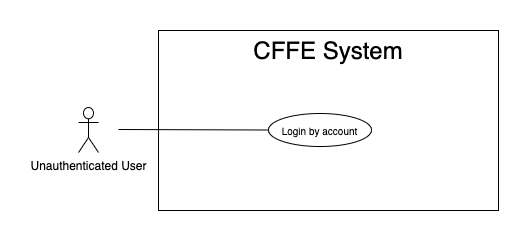

The diagram above was exported from draw.io. Its source (the exported page's mxGraphModel, read from the mxfile embedded in the PNG):
<mxGraphModel dx="946" dy="612" grid="1" gridSize="10" guides="1" tooltips="1" connect="1" arrows="1" fold="1" page="1" pageScale="1" pageWidth="850" pageHeight="1100" math="0" shadow="0">
  <root>
    <mxCell id="0" />
    <mxCell id="1" parent="0" />
    <mxCell id="vJSR54I9Ae6V6F8O3_Zi-1" value="" style="rounded=0;whiteSpace=wrap;html=1;" parent="1" vertex="1">
      <mxGeometry x="140" y="120" width="340" height="180" as="geometry" />
    </mxCell>
    <mxCell id="INBuplyQTcS28SzZKjMm-4" value="&lt;span style=&quot;font-size: 24px&quot;&gt;CFFE System&lt;/span&gt;" style="text;html=1;strokeColor=none;fillColor=none;align=center;verticalAlign=middle;whiteSpace=wrap;rounded=0;" parent="1" vertex="1">
      <mxGeometry x="145" y="130" width="330" height="20" as="geometry" />
    </mxCell>
    <mxCell id="INBuplyQTcS28SzZKjMm-324" value="Unauthenticated User" style="shape=umlActor;verticalLabelPosition=bottom;verticalAlign=top;html=1;outlineConnect=0;" parent="1" vertex="1">
      <mxGeometry x="60" y="197" width="20" height="45" as="geometry" />
    </mxCell>
    <mxCell id="INBuplyQTcS28SzZKjMm-354" value="&lt;span style=&quot;font-size: 10px&quot;&gt;Login by account&lt;/span&gt;" style="ellipse;whiteSpace=wrap;html=1;fillColor=#ffffff;gradientColor=none;" parent="1" vertex="1">
      <mxGeometry x="250" y="203" width="103" height="33" as="geometry" />
    </mxCell>
    <mxCell id="INBuplyQTcS28SzZKjMm-356" value="" style="endArrow=none;html=1;rounded=0;exitX=0;exitY=0.5;exitDx=0;exitDy=0;" parent="1" source="INBuplyQTcS28SzZKjMm-354" edge="1">
      <mxGeometry relative="1" as="geometry">
        <mxPoint x="469.9999999999959" y="233.00000000000023" as="sourcePoint" />
        <mxPoint x="100" y="219" as="targetPoint" />
      </mxGeometry>
    </mxCell>
  </root>
</mxGraphModel>